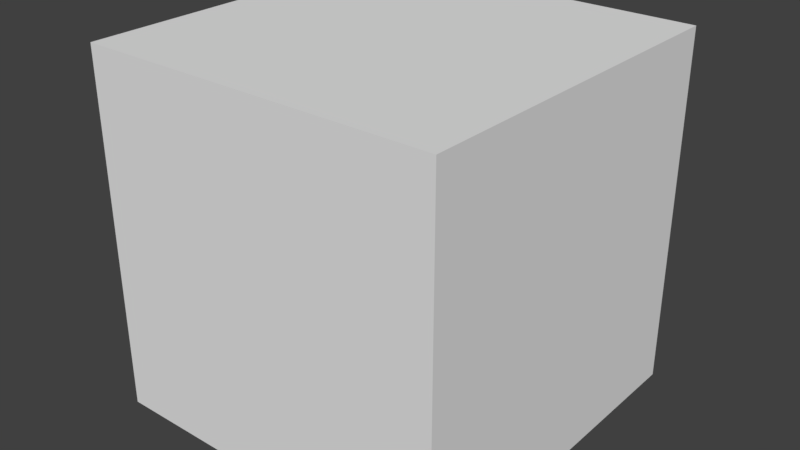 # Source: forceFieldMesh.blend  (saved by Blender 2.78.0; exported with 4.5.12 LTS)
import bpy
from mathutils import Matrix  # noqa: F401  (used for matrix-valued properties, if any)

bpy.ops.wm.read_factory_settings(use_empty=True)
scene = bpy.context.scene
scene.name = 'Scene'

# ---- collections
col_collection_1 = bpy.data.collections.new('Collection 1'); scene.collection.children.link(col_collection_1)

# ---- materials (node trees are filled in below, after node groups)
mat_material = bpy.data.materials.new('Material')
mat_material.alpha_threshold = 0.0
mat_material.use_transparent_shadow = False
mat_material.roughness = 0.5
mat_material.line_color = (0.0, 0.0, 0.0, 1.0)

# ---- material node trees

# ---- world
world_world = bpy.data.worlds.new('World'); scene.world = world_world
world_world.color = (0.05088, 0.05088, 0.05088)
world_world.use_sun_shadow = False
world_world.sun_shadow_jitter_overblur = 0.0
world_world.cycles.sampling_method = 'MANUAL'

# ---- meshes
me_cube = bpy.data.meshes.new('Cube')
me_cube.from_pydata([(0.5, 0.5, -0.5), (0.5, -0.5, -0.5), (-0.5, -0.5, -0.5), (-0.5, 0.5, -0.5), (0.5, 0.5, 0.5), (0.5, -0.5, 0.5), (-0.5, -0.5, 0.5), (-0.5, 0.5, 0.5)], [], [(0, 1, 5, 4), (1, 2, 6, 5), (2, 3, 7, 6), (4, 7, 3, 0), (4, 5, 6, 7)])
me_cube.materials.append(mat_material)
me_cube.use_remesh_preserve_volume = False
me_cube.use_remesh_preserve_attributes = False
me_cube.use_mirror_vertex_groups = False
me_cube.update()

# ---- objects
ob_fieldmesh = bpy.data.objects.new('fieldMesh', me_cube)

# ---- transforms, parenting, visibility, modifiers, constraints
ob_fieldmesh.location = (0.0, 0.0, 0.0)
ob_fieldmesh.lock_rotations_4d = False
ob_fieldmesh.empty_display_type = 'ARROWS'
ob_fieldmesh.lineart.crease_threshold = 0.0

# ---- collection membership
col_collection_1.objects.link(ob_fieldmesh)

# ---- scene / render settings (as saved in the file)
scene.frame_start = 1; scene.frame_end = 250; scene.frame_set(1)
scene.render.engine = 'BLENDER_EEVEE_NEXT'
scene.render.resolution_percentage = 50
scene.render.dither_intensity = 0.0
scene.cycles.use_denoising = False
scene.cycles.samples = 128
scene.cycles.sampling_pattern = 'TABULATED_SOBOL'
scene.cycles.light_sampling_threshold = 0.0
scene.cycles.use_adaptive_sampling = False
scene.cycles.use_light_tree = False
scene.cycles.blur_glossy = 0.0
scene.cycles.sample_clamp_indirect = 0.0
scene.view_settings.view_transform = 'Standard'
bpy.context.view_layer.update()

# ---- added for rendering (the .blend has no active camera and no usable light): camera, sun
cam_auto = bpy.data.cameras.new('AutoCamera')
cam_auto.lens = 50.0
cam_auto.sensor_width = 36.0
cam_auto.clip_end = 1000.0
ob_auto_camera = bpy.data.objects.new('AutoCamera', cam_auto)
scene.collection.objects.link(ob_auto_camera)
ob_auto_camera.location = (1.60254, -1.92304, 1.28203)
ob_auto_camera.rotation_euler = (1.09748, -7.21219e-08, 0.694738)
scene.camera = ob_auto_camera
light_auto_sun = bpy.data.lights.new('AutoSun', 'SUN')
light_auto_sun.energy = 3.0
light_auto_sun.angle = 0.0523599
ob_auto_sun = bpy.data.objects.new('AutoSun', light_auto_sun)
scene.collection.objects.link(ob_auto_sun)
ob_auto_sun.rotation_euler = (0.872665, 0.174533, 0.523599)
bpy.context.view_layer.update()
